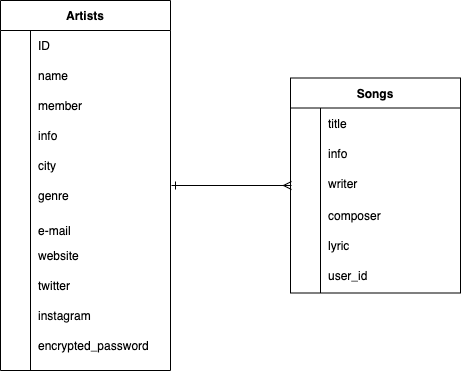

The diagram above was exported from draw.io. Its source (the exported page's mxGraphModel, read from the mxfile embedded in the PNG):
<mxGraphModel dx="435" dy="595" grid="1" gridSize="10" guides="1" tooltips="1" connect="1" arrows="1" fold="1" page="1" pageScale="1" pageWidth="827" pageHeight="1169" math="0" shadow="0">
  <root>
    <mxCell id="0" />
    <mxCell id="1" parent="0" />
    <mxCell id="30" value="" style="edgeStyle=none;html=1;startArrow=ERone;startFill=0;endArrow=ERmany;endFill=0;" parent="1" edge="1">
      <mxGeometry relative="1" as="geometry">
        <mxPoint x="261" y="245" as="sourcePoint" />
        <mxPoint x="381" y="245" as="targetPoint" />
      </mxGeometry>
    </mxCell>
    <mxCell id="17" value="" style="shape=partialRectangle;collapsible=0;dropTarget=0;pointerEvents=0;fillColor=none;top=0;left=0;bottom=0;right=0;points=[[0,0.5],[1,0.5]];portConstraint=eastwest;" parent="1" vertex="1">
      <mxGeometry x="90" y="180" width="180" height="30" as="geometry" />
    </mxCell>
    <mxCell id="18" value="" style="shape=partialRectangle;connectable=0;fillColor=none;top=0;left=0;bottom=0;right=0;editable=1;overflow=hidden;" parent="17" vertex="1">
      <mxGeometry width="30" height="30" as="geometry" />
    </mxCell>
    <mxCell id="19" value="info" style="shape=partialRectangle;connectable=0;fillColor=none;top=0;left=0;bottom=0;right=0;align=left;spacingLeft=6;overflow=hidden;" parent="17" vertex="1">
      <mxGeometry x="30" width="150" height="30" as="geometry" />
    </mxCell>
    <mxCell id="20" value="Songs" style="shape=table;startSize=30;container=1;collapsible=1;childLayout=tableLayout;fixedRows=1;rowLines=0;fontStyle=1;align=center;resizeLast=1;" parent="1" vertex="1">
      <mxGeometry x="380" y="137.5" width="170" height="215" as="geometry">
        <mxRectangle x="90" y="60" width="70" height="30" as="alternateBounds" />
      </mxGeometry>
    </mxCell>
    <mxCell id="21" value="" style="shape=partialRectangle;collapsible=0;dropTarget=0;pointerEvents=0;fillColor=none;top=0;left=0;bottom=0;right=0;points=[[0,0.5],[1,0.5]];portConstraint=eastwest;" parent="20" vertex="1">
      <mxGeometry y="30" width="170" height="30" as="geometry" />
    </mxCell>
    <mxCell id="22" value="" style="shape=partialRectangle;connectable=0;fillColor=none;top=0;left=0;bottom=0;right=0;editable=1;overflow=hidden;" parent="21" vertex="1">
      <mxGeometry width="30" height="30" as="geometry" />
    </mxCell>
    <mxCell id="23" value="title" style="shape=partialRectangle;connectable=0;fillColor=none;top=0;left=0;bottom=0;right=0;align=left;spacingLeft=6;overflow=hidden;" parent="21" vertex="1">
      <mxGeometry x="30" width="140" height="30" as="geometry" />
    </mxCell>
    <mxCell id="24" value="" style="shape=partialRectangle;collapsible=0;dropTarget=0;pointerEvents=0;fillColor=none;top=0;left=0;bottom=0;right=0;points=[[0,0.5],[1,0.5]];portConstraint=eastwest;" parent="20" vertex="1">
      <mxGeometry y="60" width="170" height="30" as="geometry" />
    </mxCell>
    <mxCell id="25" value="" style="shape=partialRectangle;connectable=0;fillColor=none;top=0;left=0;bottom=0;right=0;editable=1;overflow=hidden;" parent="24" vertex="1">
      <mxGeometry width="30" height="30" as="geometry" />
    </mxCell>
    <mxCell id="26" value="info" style="shape=partialRectangle;connectable=0;fillColor=none;top=0;left=0;bottom=0;right=0;align=left;spacingLeft=6;overflow=hidden;" parent="24" vertex="1">
      <mxGeometry x="30" width="140" height="30" as="geometry" />
    </mxCell>
    <mxCell id="27" value="" style="shape=partialRectangle;collapsible=0;dropTarget=0;pointerEvents=0;fillColor=none;top=0;left=0;bottom=0;right=0;points=[[0,0.5],[1,0.5]];portConstraint=eastwest;" parent="20" vertex="1">
      <mxGeometry y="90" width="170" height="30" as="geometry" />
    </mxCell>
    <mxCell id="28" value="" style="shape=partialRectangle;connectable=0;fillColor=none;top=0;left=0;bottom=0;right=0;editable=1;overflow=hidden;" parent="27" vertex="1">
      <mxGeometry width="30" height="30" as="geometry" />
    </mxCell>
    <mxCell id="29" value="writer" style="shape=partialRectangle;connectable=0;fillColor=none;top=0;left=0;bottom=0;right=0;align=left;spacingLeft=6;overflow=hidden;" parent="27" vertex="1">
      <mxGeometry x="30" width="140" height="30" as="geometry" />
    </mxCell>
    <mxCell id="2" value="Artists" style="shape=table;startSize=30;container=1;collapsible=1;childLayout=tableLayout;fixedRows=1;rowLines=0;fontStyle=1;align=center;resizeLast=1;" parent="1" vertex="1">
      <mxGeometry x="90" y="60" width="170" height="370" as="geometry">
        <mxRectangle x="90" y="60" width="70" height="30" as="alternateBounds" />
      </mxGeometry>
    </mxCell>
    <mxCell id="6" value="" style="shape=partialRectangle;collapsible=0;dropTarget=0;pointerEvents=0;fillColor=none;top=0;left=0;bottom=0;right=0;points=[[0,0.5],[1,0.5]];portConstraint=eastwest;" parent="2" vertex="1">
      <mxGeometry y="30" width="170" height="30" as="geometry" />
    </mxCell>
    <mxCell id="7" value="" style="shape=partialRectangle;connectable=0;fillColor=none;top=0;left=0;bottom=0;right=0;editable=1;overflow=hidden;" parent="6" vertex="1">
      <mxGeometry width="30" height="30" as="geometry" />
    </mxCell>
    <mxCell id="8" value="ID" style="shape=partialRectangle;connectable=0;fillColor=none;top=0;left=0;bottom=0;right=0;align=left;spacingLeft=6;overflow=hidden;" parent="6" vertex="1">
      <mxGeometry x="30" width="140" height="30" as="geometry" />
    </mxCell>
    <mxCell id="9" value="" style="shape=partialRectangle;collapsible=0;dropTarget=0;pointerEvents=0;fillColor=none;top=0;left=0;bottom=0;right=0;points=[[0,0.5],[1,0.5]];portConstraint=eastwest;" parent="2" vertex="1">
      <mxGeometry y="60" width="170" height="30" as="geometry" />
    </mxCell>
    <mxCell id="10" value="" style="shape=partialRectangle;connectable=0;fillColor=none;top=0;left=0;bottom=0;right=0;editable=1;overflow=hidden;" parent="9" vertex="1">
      <mxGeometry width="30" height="30" as="geometry" />
    </mxCell>
    <mxCell id="11" value="name" style="shape=partialRectangle;connectable=0;fillColor=none;top=0;left=0;bottom=0;right=0;align=left;spacingLeft=6;overflow=hidden;" parent="9" vertex="1">
      <mxGeometry x="30" width="140" height="30" as="geometry" />
    </mxCell>
    <mxCell id="12" value="" style="shape=partialRectangle;collapsible=0;dropTarget=0;pointerEvents=0;fillColor=none;top=0;left=0;bottom=0;right=0;points=[[0,0.5],[1,0.5]];portConstraint=eastwest;" parent="2" vertex="1">
      <mxGeometry y="90" width="170" height="30" as="geometry" />
    </mxCell>
    <mxCell id="13" value="" style="shape=partialRectangle;connectable=0;fillColor=none;top=0;left=0;bottom=0;right=0;editable=1;overflow=hidden;" parent="12" vertex="1">
      <mxGeometry width="30" height="30" as="geometry" />
    </mxCell>
    <mxCell id="14" value="member" style="shape=partialRectangle;connectable=0;fillColor=none;top=0;left=0;bottom=0;right=0;align=left;spacingLeft=6;overflow=hidden;" parent="12" vertex="1">
      <mxGeometry x="30" width="140" height="30" as="geometry" />
    </mxCell>
    <mxCell id="31" value="" style="shape=partialRectangle;collapsible=0;dropTarget=0;pointerEvents=0;fillColor=none;top=0;left=0;bottom=0;right=0;points=[[0,0.5],[1,0.5]];portConstraint=eastwest;" parent="1" vertex="1">
      <mxGeometry x="90" y="210" width="180" height="30" as="geometry" />
    </mxCell>
    <mxCell id="32" value="" style="shape=partialRectangle;connectable=0;fillColor=none;top=0;left=0;bottom=0;right=0;editable=1;overflow=hidden;" parent="31" vertex="1">
      <mxGeometry width="30" height="30" as="geometry" />
    </mxCell>
    <mxCell id="33" value="city" style="shape=partialRectangle;connectable=0;fillColor=none;top=0;left=0;bottom=0;right=0;align=left;spacingLeft=6;overflow=hidden;" parent="31" vertex="1">
      <mxGeometry x="30" width="150" height="30" as="geometry" />
    </mxCell>
    <mxCell id="34" value="" style="shape=partialRectangle;collapsible=0;dropTarget=0;pointerEvents=0;fillColor=none;top=0;left=0;bottom=0;right=0;points=[[0,0.5],[1,0.5]];portConstraint=eastwest;" parent="1" vertex="1">
      <mxGeometry x="90" y="240" width="180" height="30" as="geometry" />
    </mxCell>
    <mxCell id="35" value="" style="shape=partialRectangle;connectable=0;fillColor=none;top=0;left=0;bottom=0;right=0;editable=1;overflow=hidden;" parent="34" vertex="1">
      <mxGeometry width="30" height="30" as="geometry" />
    </mxCell>
    <mxCell id="36" value="genre" style="shape=partialRectangle;connectable=0;fillColor=none;top=0;left=0;bottom=0;right=0;align=left;spacingLeft=6;overflow=hidden;" parent="34" vertex="1">
      <mxGeometry x="30" width="150" height="30" as="geometry" />
    </mxCell>
    <mxCell id="37" value="" style="shape=partialRectangle;collapsible=0;dropTarget=0;pointerEvents=0;fillColor=none;top=0;left=0;bottom=0;right=0;points=[[0,0.5],[1,0.5]];portConstraint=eastwest;" parent="1" vertex="1">
      <mxGeometry x="90" y="275" width="180" height="30" as="geometry" />
    </mxCell>
    <mxCell id="38" value="" style="shape=partialRectangle;connectable=0;fillColor=none;top=0;left=0;bottom=0;right=0;editable=1;overflow=hidden;" parent="37" vertex="1">
      <mxGeometry width="30" height="30" as="geometry" />
    </mxCell>
    <mxCell id="39" value="e-mail" style="shape=partialRectangle;connectable=0;fillColor=none;top=0;left=0;bottom=0;right=0;align=left;spacingLeft=6;overflow=hidden;" parent="37" vertex="1">
      <mxGeometry x="30" width="150" height="30" as="geometry" />
    </mxCell>
    <mxCell id="43" value="" style="shape=partialRectangle;collapsible=0;dropTarget=0;pointerEvents=0;fillColor=none;top=0;left=0;bottom=0;right=0;points=[[0,0.5],[1,0.5]];portConstraint=eastwest;" parent="1" vertex="1">
      <mxGeometry x="90" y="300" width="180" height="30" as="geometry" />
    </mxCell>
    <mxCell id="44" value="" style="shape=partialRectangle;connectable=0;fillColor=none;top=0;left=0;bottom=0;right=0;editable=1;overflow=hidden;" parent="43" vertex="1">
      <mxGeometry width="30" height="30" as="geometry" />
    </mxCell>
    <mxCell id="45" value="website" style="shape=partialRectangle;connectable=0;fillColor=none;top=0;left=0;bottom=0;right=0;align=left;spacingLeft=6;overflow=hidden;" parent="43" vertex="1">
      <mxGeometry x="30" width="150" height="30" as="geometry" />
    </mxCell>
    <mxCell id="46" value="" style="shape=partialRectangle;collapsible=0;dropTarget=0;pointerEvents=0;fillColor=none;top=0;left=0;bottom=0;right=0;points=[[0,0.5],[1,0.5]];portConstraint=eastwest;" parent="1" vertex="1">
      <mxGeometry x="90" y="330" width="180" height="30" as="geometry" />
    </mxCell>
    <mxCell id="47" value="" style="shape=partialRectangle;connectable=0;fillColor=none;top=0;left=0;bottom=0;right=0;editable=1;overflow=hidden;" parent="46" vertex="1">
      <mxGeometry width="30" height="30" as="geometry" />
    </mxCell>
    <mxCell id="48" value="twitter" style="shape=partialRectangle;connectable=0;fillColor=none;top=0;left=0;bottom=0;right=0;align=left;spacingLeft=6;overflow=hidden;" parent="46" vertex="1">
      <mxGeometry x="30" width="150" height="30" as="geometry" />
    </mxCell>
    <mxCell id="49" value="" style="shape=partialRectangle;collapsible=0;dropTarget=0;pointerEvents=0;fillColor=none;top=0;left=0;bottom=0;right=0;points=[[0,0.5],[1,0.5]];portConstraint=eastwest;" parent="1" vertex="1">
      <mxGeometry x="90" y="360" width="180" height="30" as="geometry" />
    </mxCell>
    <mxCell id="50" value="" style="shape=partialRectangle;connectable=0;fillColor=none;top=0;left=0;bottom=0;right=0;editable=1;overflow=hidden;" parent="49" vertex="1">
      <mxGeometry width="30" height="30" as="geometry" />
    </mxCell>
    <mxCell id="51" value="instagram" style="shape=partialRectangle;connectable=0;fillColor=none;top=0;left=0;bottom=0;right=0;align=left;spacingLeft=6;overflow=hidden;" parent="49" vertex="1">
      <mxGeometry x="30" width="150" height="30" as="geometry" />
    </mxCell>
    <mxCell id="52" value="" style="shape=partialRectangle;collapsible=0;dropTarget=0;pointerEvents=0;fillColor=none;top=0;left=0;bottom=0;right=0;points=[[0,0.5],[1,0.5]];portConstraint=eastwest;" parent="1" vertex="1">
      <mxGeometry x="90" y="390" width="180" height="30" as="geometry" />
    </mxCell>
    <mxCell id="53" value="" style="shape=partialRectangle;connectable=0;fillColor=none;top=0;left=0;bottom=0;right=0;editable=1;overflow=hidden;" parent="52" vertex="1">
      <mxGeometry width="30" height="30" as="geometry" />
    </mxCell>
    <mxCell id="54" value="encrypted_password" style="shape=partialRectangle;connectable=0;fillColor=none;top=0;left=0;bottom=0;right=0;align=left;spacingLeft=6;overflow=hidden;" parent="52" vertex="1">
      <mxGeometry x="30" width="150" height="30" as="geometry" />
    </mxCell>
    <mxCell id="58" value="" style="shape=partialRectangle;collapsible=0;dropTarget=0;pointerEvents=0;fillColor=none;top=0;left=0;bottom=0;right=0;points=[[0,0.5],[1,0.5]];portConstraint=eastwest;" parent="1" vertex="1">
      <mxGeometry x="380" y="260" width="170" height="30" as="geometry" />
    </mxCell>
    <mxCell id="59" value="" style="shape=partialRectangle;connectable=0;fillColor=none;top=0;left=0;bottom=0;right=0;editable=1;overflow=hidden;" parent="58" vertex="1">
      <mxGeometry width="30" height="30" as="geometry" />
    </mxCell>
    <mxCell id="60" value="composer" style="shape=partialRectangle;connectable=0;fillColor=none;top=0;left=0;bottom=0;right=0;align=left;spacingLeft=6;overflow=hidden;" parent="58" vertex="1">
      <mxGeometry x="30" width="140" height="30" as="geometry" />
    </mxCell>
    <mxCell id="61" value="" style="shape=partialRectangle;collapsible=0;dropTarget=0;pointerEvents=0;fillColor=none;top=0;left=0;bottom=0;right=0;points=[[0,0.5],[1,0.5]];portConstraint=eastwest;" parent="1" vertex="1">
      <mxGeometry x="380" y="290" width="170" height="30" as="geometry" />
    </mxCell>
    <mxCell id="62" value="" style="shape=partialRectangle;connectable=0;fillColor=none;top=0;left=0;bottom=0;right=0;editable=1;overflow=hidden;" parent="61" vertex="1">
      <mxGeometry width="30" height="30" as="geometry" />
    </mxCell>
    <mxCell id="63" value="lyric" style="shape=partialRectangle;connectable=0;fillColor=none;top=0;left=0;bottom=0;right=0;align=left;spacingLeft=6;overflow=hidden;" parent="61" vertex="1">
      <mxGeometry x="30" width="140" height="30" as="geometry" />
    </mxCell>
    <mxCell id="64" value="" style="shape=partialRectangle;collapsible=0;dropTarget=0;pointerEvents=0;fillColor=none;top=0;left=0;bottom=0;right=0;points=[[0,0.5],[1,0.5]];portConstraint=eastwest;" parent="1" vertex="1">
      <mxGeometry x="380" y="320" width="170" height="30" as="geometry" />
    </mxCell>
    <mxCell id="65" value="" style="shape=partialRectangle;connectable=0;fillColor=none;top=0;left=0;bottom=0;right=0;editable=1;overflow=hidden;" parent="64" vertex="1">
      <mxGeometry width="30" height="30" as="geometry" />
    </mxCell>
    <mxCell id="66" value="user_id" style="shape=partialRectangle;connectable=0;fillColor=none;top=0;left=0;bottom=0;right=0;align=left;spacingLeft=6;overflow=hidden;" parent="64" vertex="1">
      <mxGeometry x="30" width="140" height="30" as="geometry" />
    </mxCell>
  </root>
</mxGraphModel>